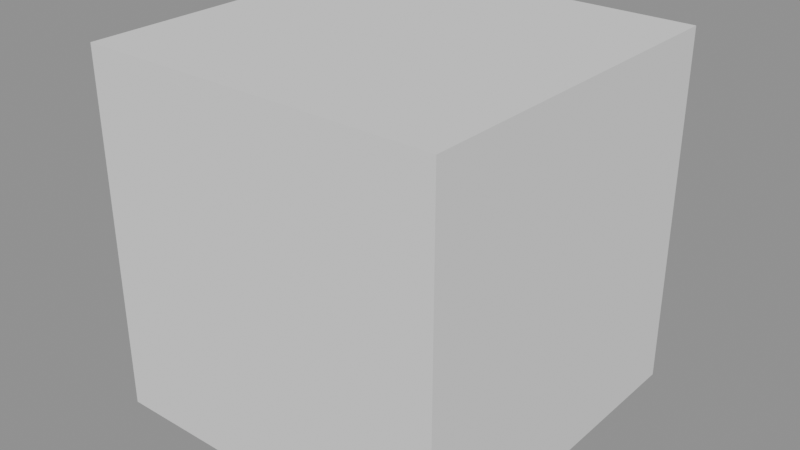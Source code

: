 # Source: Tumbleweed.blend  (saved by Blender 4.5.90; exported with 4.5.12 LTS)
import bpy
from mathutils import Matrix  # noqa: F401  (used for matrix-valued properties, if any)

bpy.ops.wm.read_factory_settings(use_empty=True)
scene = bpy.context.scene
scene.name = 'Temp_GasPump'

# ---- meshes
me_cube = bpy.data.meshes.new('Cube')
me_cube.from_pydata([(-1.0, -1.0, -1.0), (-1.0, -1.0, 1.0), (-1.0, 1.0, -1.0), (-1.0, 1.0, 1.0), (1.0, -1.0, -1.0), (1.0, -1.0, 1.0), (1.0, 1.0, -1.0), (1.0, 1.0, 1.0)], [], [(0, 1, 3, 2), (2, 3, 7, 6), (6, 7, 5, 4), (4, 5, 1, 0), (2, 6, 4, 0), (7, 3, 1, 5)])
_uv = me_cube.uv_layers.new(name='UVMap')
_uv.uv.foreach_set('vector', [0.375, 0.0, 0.625, 0.0, 0.625, 0.25, 0.375, 0.25, 0.375, 0.25, 0.625, 0.25, 0.625, 0.5, 0.375, 0.5, 0.375, 0.5, 0.625, 0.5, 0.625, 0.75, 0.375, 0.75, 0.375, 0.75, 0.625, 0.75, 0.625, 1.0, 0.375, 1.0, 0.125, 0.5, 0.375, 0.5, 0.375, 0.75, 0.125, 0.75, 0.625, 0.5, 0.875, 0.5, 0.875, 0.75, 0.625, 0.75])
me_cube.update()

# ---- objects
ob_tumbleweed = bpy.data.objects.new('Tumbleweed', me_cube)

# ---- transforms, parenting, visibility, modifiers, constraints
ob_tumbleweed.location = (0.0, 0.0, 1.0)

# ---- collection membership
scene.collection.objects.link(ob_tumbleweed)

# ---- scene / render settings (as saved in the file)
scene.frame_start = 1; scene.frame_end = 250; scene.frame_set(1)
scene.render.engine = 'BLENDER_EEVEE_NEXT'
scene.render.image_settings.exr_codec = 'NONE'
scene.render.simplify_subdivision_render = 0
scene.render.simplify_child_particles_render = 0.0
scene.eevee.use_volume_custom_range = False
scene.eevee.use_fast_gi = False
scene.eevee.use_shadows = False
scene.view_settings.white_balance_temperature = 0.0
scene.view_settings.white_balance_tint = 0.0
scene.view_settings.white_balance_whitepoint = (2.97, 0.5193, -0.0414)
bpy.context.view_layer.update()

# ---- added for rendering (the .blend has no active camera and no usable light): camera, sun + grey world if the file has none
cam_auto = bpy.data.cameras.new('AutoCamera')
cam_auto.lens = 50.0
cam_auto.sensor_width = 36.0
cam_auto.clip_end = 1000.0
ob_auto_camera = bpy.data.objects.new('AutoCamera', cam_auto)
scene.collection.objects.link(ob_auto_camera)
ob_auto_camera.location = (3.20507, -3.84609, 3.56406)
ob_auto_camera.rotation_euler = (1.09748, -7.21219e-08, 0.694738)
scene.camera = ob_auto_camera
light_auto_sun = bpy.data.lights.new('AutoSun', 'SUN')
light_auto_sun.energy = 3.0
light_auto_sun.angle = 0.0523599
ob_auto_sun = bpy.data.objects.new('AutoSun', light_auto_sun)
scene.collection.objects.link(ob_auto_sun)
ob_auto_sun.rotation_euler = (0.872665, 0.174533, 0.523599)
if scene.world is None:
    world_auto = bpy.data.worlds.new('AutoWorld')
    world_auto.color = (0.3, 0.3, 0.3)
    scene.world = world_auto
bpy.context.view_layer.update()
